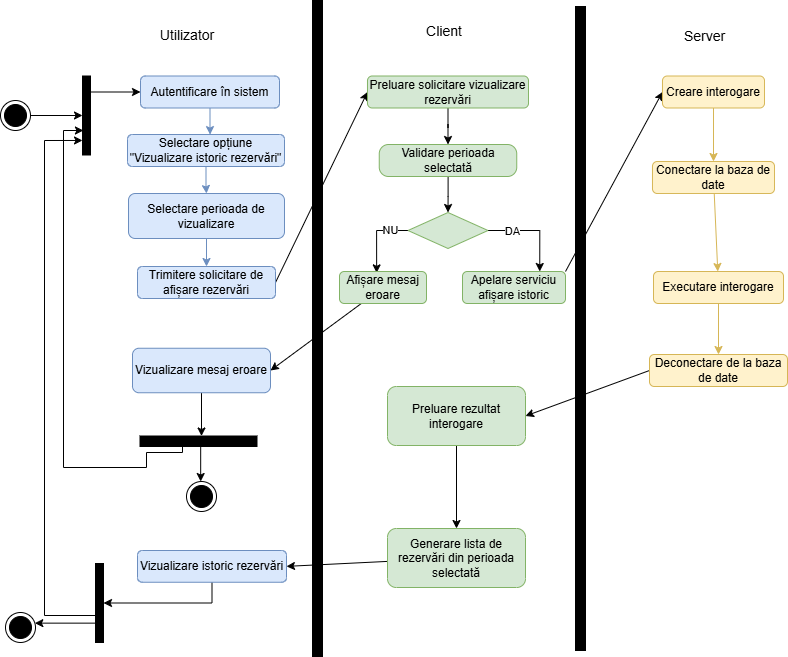

The diagram above was exported from draw.io. Its source (the exported page's mxGraphModel, read from the mxfile embedded in the PNG):
<mxGraphModel dx="1281" dy="562" grid="0" gridSize="10" guides="1" tooltips="1" connect="1" arrows="1" fold="1" page="1" pageScale="1" pageWidth="827" pageHeight="1169" math="0" shadow="0">
  <root>
    <mxCell id="0" />
    <mxCell id="1" parent="0" />
    <mxCell id="HjfZSPjAgt0ZNv8kshiy-1" edge="1" parent="1" source="HjfZSPjAgt0ZNv8kshiy-2" style="rounded=0;orthogonalLoop=1;jettySize=auto;html=1;" target="HjfZSPjAgt0ZNv8kshiy-9">
      <mxGeometry relative="1" as="geometry" />
    </mxCell>
    <mxCell id="HjfZSPjAgt0ZNv8kshiy-2" parent="1" style="ellipse;html=1;shape=endState;fillColor=#000000;strokeColor=light-dark(#000000,#FF9090);" value="" vertex="1">
      <mxGeometry height="30" width="30" x="15" y="215" as="geometry" />
    </mxCell>
    <mxCell id="HjfZSPjAgt0ZNv8kshiy-3" parent="1" style="html=1;points=[[0,0,0,0,5],[0,1,0,0,-5],[1,0,0,0,5],[1,1,0,0,-5]];perimeter=orthogonalPerimeter;outlineConnect=0;targetShapes=umlLifeline;portConstraint=eastwest;newEdgeStyle={&quot;curved&quot;:0,&quot;rounded&quot;:0};fillColor=#000000;" value="" vertex="1">
      <mxGeometry height="656" width="10" x="327" y="115" as="geometry" />
    </mxCell>
    <mxCell id="HjfZSPjAgt0ZNv8kshiy-4" edge="1" parent="1" source="HjfZSPjAgt0ZNv8kshiy-5" style="edgeStyle=orthogonalEdgeStyle;rounded=0;orthogonalLoop=1;jettySize=auto;html=1;entryX=0.5;entryY=0;entryDx=0;entryDy=0;fillColor=#dae8fc;strokeColor=#6c8ebf;" target="HjfZSPjAgt0ZNv8kshiy-19">
      <mxGeometry relative="1" as="geometry" />
    </mxCell>
    <mxCell id="HjfZSPjAgt0ZNv8kshiy-5" parent="1" style="rounded=1;whiteSpace=wrap;html=1;fillColor=#dae8fc;strokeColor=#6c8ebf;" value="Selectare opțiune &quot;Vizualizare istoric rezervări&quot;" vertex="1">
      <mxGeometry height="32" width="157" x="142" y="249" as="geometry" />
    </mxCell>
    <mxCell id="HjfZSPjAgt0ZNv8kshiy-6" parent="1" style="html=1;points=[[0,0,0,0,5],[0,1,0,0,-5],[1,0,0,0,5],[1,1,0,0,-5]];perimeter=orthogonalPerimeter;outlineConnect=0;targetShapes=umlLifeline;portConstraint=eastwest;newEdgeStyle={&quot;curved&quot;:0,&quot;rounded&quot;:0};fillColor=#000000;" value="" vertex="1">
      <mxGeometry height="644" width="10" x="590" y="121" as="geometry" />
    </mxCell>
    <mxCell id="HjfZSPjAgt0ZNv8kshiy-7" edge="1" parent="1" source="HjfZSPjAgt0ZNv8kshiy-9" style="rounded=0;orthogonalLoop=1;jettySize=auto;html=1;entryX=0;entryY=0.5;entryDx=0;entryDy=0;" target="HjfZSPjAgt0ZNv8kshiy-16">
      <mxGeometry relative="1" as="geometry" />
    </mxCell>
    <mxCell id="HjfZSPjAgt0ZNv8kshiy-8" edge="1" parent="1" source="HjfZSPjAgt0ZNv8kshiy-11" style="edgeStyle=orthogonalEdgeStyle;rounded=0;orthogonalLoop=1;jettySize=auto;html=1;curved=0;entryX=0;entryY=0.816;entryDx=0;entryDy=0;entryPerimeter=0;" target="HjfZSPjAgt0ZNv8kshiy-9">
      <mxGeometry relative="1" as="geometry">
        <Array as="points">
          <mxPoint x="59" y="730" />
          <mxPoint x="59" y="255" />
        </Array>
      </mxGeometry>
    </mxCell>
    <mxCell id="HjfZSPjAgt0ZNv8kshiy-9" parent="1" style="html=1;points=[[0,0,0,0,5],[0,1,0,0,-5],[1,0,0,0,5],[1,1,0,0,-5]];perimeter=orthogonalPerimeter;outlineConnect=0;targetShapes=umlLifeline;portConstraint=eastwest;newEdgeStyle={&quot;curved&quot;:0,&quot;rounded&quot;:0};fillColor=#000000;" value="" vertex="1">
      <mxGeometry height="79" width="8" x="97" y="190.5" as="geometry" />
    </mxCell>
    <mxCell id="HjfZSPjAgt0ZNv8kshiy-10" parent="1" style="html=1;points=[[0,0,0,0,5],[0,1,0,0,-5],[1,0,0,0,5],[1,1,0,0,-5]];perimeter=orthogonalPerimeter;outlineConnect=0;targetShapes=umlLifeline;portConstraint=eastwest;newEdgeStyle={&quot;curved&quot;:0,&quot;rounded&quot;:0};fillColor=#000000;rotation=-90;" value="" vertex="1">
      <mxGeometry height="117" width="10.5" x="207.75" y="497.25" as="geometry" />
    </mxCell>
    <mxCell id="HjfZSPjAgt0ZNv8kshiy-11" parent="1" style="html=1;points=[[0,0,0,0,5],[0,1,0,0,-5],[1,0,0,0,5],[1,1,0,0,-5]];perimeter=orthogonalPerimeter;outlineConnect=0;targetShapes=umlLifeline;portConstraint=eastwest;newEdgeStyle={&quot;curved&quot;:0,&quot;rounded&quot;:0};fillColor=#000000;" value="" vertex="1">
      <mxGeometry height="79" width="8" x="110" y="678" as="geometry" />
    </mxCell>
    <mxCell id="HjfZSPjAgt0ZNv8kshiy-12" edge="1" parent="1" source="HjfZSPjAgt0ZNv8kshiy-11" style="rounded=0;orthogonalLoop=1;jettySize=auto;html=1;" target="HjfZSPjAgt0ZNv8kshiy-13">
      <mxGeometry relative="1" as="geometry" />
    </mxCell>
    <mxCell id="HjfZSPjAgt0ZNv8kshiy-13" parent="1" style="ellipse;html=1;shape=endState;fillColor=#000000;strokeColor=light-dark(#000000,#FF9090);" value="" vertex="1">
      <mxGeometry height="30" width="30" x="20" y="727" as="geometry" />
    </mxCell>
    <mxCell id="HjfZSPjAgt0ZNv8kshiy-14" edge="1" parent="1" source="HjfZSPjAgt0ZNv8kshiy-10" style="rounded=0;orthogonalLoop=1;jettySize=auto;html=1;" target="HjfZSPjAgt0ZNv8kshiy-15">
      <mxGeometry relative="1" as="geometry" />
    </mxCell>
    <mxCell id="HjfZSPjAgt0ZNv8kshiy-15" parent="1" style="ellipse;html=1;shape=endState;fillColor=#000000;strokeColor=light-dark(#000000,#FF9090);" value="" vertex="1">
      <mxGeometry height="30" width="30" x="201" y="596" as="geometry" />
    </mxCell>
    <mxCell id="HjfZSPjAgt0ZNv8kshiy-16" parent="1" style="rounded=1;whiteSpace=wrap;html=1;fillColor=#dae8fc;strokeColor=#6c8ebf;" value="Autentificare în sistem" vertex="1">
      <mxGeometry height="32" width="139" x="155" y="190.5" as="geometry" />
    </mxCell>
    <mxCell id="HjfZSPjAgt0ZNv8kshiy-17" edge="1" parent="1" source="HjfZSPjAgt0ZNv8kshiy-16" style="edgeStyle=orthogonalEdgeStyle;rounded=0;orthogonalLoop=1;jettySize=auto;html=1;entryX=0.526;entryY=0.003;entryDx=0;entryDy=0;entryPerimeter=0;fillColor=#dae8fc;strokeColor=#6c8ebf;" target="HjfZSPjAgt0ZNv8kshiy-5">
      <mxGeometry relative="1" as="geometry" />
    </mxCell>
    <mxCell id="HjfZSPjAgt0ZNv8kshiy-18" edge="1" parent="1" source="HjfZSPjAgt0ZNv8kshiy-19" style="edgeStyle=orthogonalEdgeStyle;rounded=0;orthogonalLoop=1;jettySize=auto;html=1;entryX=0.5;entryY=0;entryDx=0;entryDy=0;fillColor=#dae8fc;strokeColor=#6c8ebf;" target="HjfZSPjAgt0ZNv8kshiy-21">
      <mxGeometry relative="1" as="geometry" />
    </mxCell>
    <mxCell id="HjfZSPjAgt0ZNv8kshiy-19" parent="1" style="rounded=1;whiteSpace=wrap;html=1;fillColor=#dae8fc;strokeColor=#6c8ebf;" value="Selectare perioada de vizualizare" vertex="1">
      <mxGeometry height="45" width="156" x="143" y="308" as="geometry" />
    </mxCell>
    <mxCell id="HjfZSPjAgt0ZNv8kshiy-20" edge="1" parent="1" source="HjfZSPjAgt0ZNv8kshiy-21" style="rounded=0;orthogonalLoop=1;jettySize=auto;html=1;exitX=1;exitY=0.5;exitDx=0;exitDy=0;entryX=0;entryY=0.5;entryDx=0;entryDy=0;" target="HjfZSPjAgt0ZNv8kshiy-23">
      <mxGeometry relative="1" as="geometry" />
    </mxCell>
    <mxCell id="HjfZSPjAgt0ZNv8kshiy-21" parent="1" style="rounded=1;whiteSpace=wrap;html=1;fillColor=#dae8fc;strokeColor=#6c8ebf;" value="Trimitere solicitare de afișare rezervări" vertex="1">
      <mxGeometry height="32" width="138" x="152" y="381" as="geometry" />
    </mxCell>
    <mxCell id="HjfZSPjAgt0ZNv8kshiy-22" edge="1" parent="1" source="HjfZSPjAgt0ZNv8kshiy-23" style="edgeStyle=orthogonalEdgeStyle;rounded=0;orthogonalLoop=1;jettySize=auto;html=1;entryX=0.5;entryY=0;entryDx=0;entryDy=0;" target="HjfZSPjAgt0ZNv8kshiy-25">
      <mxGeometry relative="1" as="geometry" />
    </mxCell>
    <mxCell id="HjfZSPjAgt0ZNv8kshiy-23" parent="1" style="rounded=1;whiteSpace=wrap;html=1;fillColor=#d5e8d4;strokeColor=#82b366;" value="Preluare solicitare vizualizare rezervări" vertex="1">
      <mxGeometry height="32" width="161" x="382" y="190.5" as="geometry" />
    </mxCell>
    <mxCell id="HjfZSPjAgt0ZNv8kshiy-24" edge="1" parent="1" source="HjfZSPjAgt0ZNv8kshiy-25" style="edgeStyle=orthogonalEdgeStyle;rounded=0;orthogonalLoop=1;jettySize=auto;html=1;entryX=0.5;entryY=0;entryDx=0;entryDy=0;" target="HjfZSPjAgt0ZNv8kshiy-30">
      <mxGeometry relative="1" as="geometry" />
    </mxCell>
    <mxCell id="HjfZSPjAgt0ZNv8kshiy-25" parent="1" style="rounded=1;whiteSpace=wrap;html=1;fillColor=#d5e8d4;strokeColor=#82b366;arcSize=29;" value="Validare perioada selectată" vertex="1">
      <mxGeometry height="32" width="137.5" x="393.75" y="259" as="geometry" />
    </mxCell>
    <mxCell id="HjfZSPjAgt0ZNv8kshiy-26" edge="1" parent="1" source="HjfZSPjAgt0ZNv8kshiy-30" style="edgeStyle=orthogonalEdgeStyle;rounded=0;orthogonalLoop=1;jettySize=auto;html=1;entryX=0.75;entryY=0;entryDx=0;entryDy=0;exitX=1;exitY=0.5;exitDx=0;exitDy=0;" target="HjfZSPjAgt0ZNv8kshiy-32">
      <mxGeometry relative="1" as="geometry">
        <mxPoint x="555" y="381" as="targetPoint" />
      </mxGeometry>
    </mxCell>
    <mxCell id="HjfZSPjAgt0ZNv8kshiy-27" connectable="0" parent="HjfZSPjAgt0ZNv8kshiy-26" style="edgeLabel;html=1;align=center;verticalAlign=middle;resizable=0;points=[];" value="DA" vertex="1">
      <mxGeometry relative="1" x="-0.4831" as="geometry">
        <mxPoint as="offset" />
      </mxGeometry>
    </mxCell>
    <mxCell id="HjfZSPjAgt0ZNv8kshiy-28" edge="1" parent="1" source="HjfZSPjAgt0ZNv8kshiy-30" style="edgeStyle=orthogonalEdgeStyle;rounded=0;orthogonalLoop=1;jettySize=auto;html=1;exitX=0;exitY=0.5;exitDx=0;exitDy=0;entryX=0.427;entryY=0.043;entryDx=0;entryDy=0;entryPerimeter=0;" target="HjfZSPjAgt0ZNv8kshiy-34">
      <mxGeometry relative="1" as="geometry">
        <mxPoint x="369" y="395" as="targetPoint" />
      </mxGeometry>
    </mxCell>
    <mxCell id="HjfZSPjAgt0ZNv8kshiy-29" connectable="0" parent="HjfZSPjAgt0ZNv8kshiy-28" style="edgeLabel;html=1;align=center;verticalAlign=middle;resizable=0;points=[];" value="NU" vertex="1">
      <mxGeometry relative="1" x="-0.5108" y="-1" as="geometry">
        <mxPoint as="offset" />
      </mxGeometry>
    </mxCell>
    <mxCell id="HjfZSPjAgt0ZNv8kshiy-30" parent="1" style="rhombus;whiteSpace=wrap;html=1;fillColor=#d5e8d4;strokeColor=#82b366;" value="" vertex="1">
      <mxGeometry height="36" width="80" x="422.5" y="327" as="geometry" />
    </mxCell>
    <mxCell id="HjfZSPjAgt0ZNv8kshiy-31" edge="1" parent="1" source="HjfZSPjAgt0ZNv8kshiy-32" style="rounded=0;orthogonalLoop=1;jettySize=auto;html=1;entryX=0;entryY=0.5;entryDx=0;entryDy=0;exitX=1;exitY=0;exitDx=0;exitDy=0;" target="HjfZSPjAgt0ZNv8kshiy-42">
      <mxGeometry relative="1" as="geometry" />
    </mxCell>
    <mxCell id="HjfZSPjAgt0ZNv8kshiy-32" parent="1" style="rounded=1;whiteSpace=wrap;html=1;fillColor=#d5e8d4;strokeColor=#82b366;" value="Apelare serviciu afișare istoric" vertex="1">
      <mxGeometry height="32" width="103" x="477" y="386" as="geometry" />
    </mxCell>
    <mxCell id="HjfZSPjAgt0ZNv8kshiy-33" edge="1" parent="1" source="HjfZSPjAgt0ZNv8kshiy-34" style="rounded=0;orthogonalLoop=1;jettySize=auto;html=1;entryX=1;entryY=0.5;entryDx=0;entryDy=0;" target="HjfZSPjAgt0ZNv8kshiy-48">
      <mxGeometry relative="1" as="geometry" />
    </mxCell>
    <mxCell id="HjfZSPjAgt0ZNv8kshiy-34" parent="1" style="rounded=1;whiteSpace=wrap;html=1;fillColor=#d5e8d4;strokeColor=#82b366;" value="Afișare mesaj eroare" vertex="1">
      <mxGeometry height="32" width="87" x="354" y="386" as="geometry" />
    </mxCell>
    <mxCell id="HjfZSPjAgt0ZNv8kshiy-35" edge="1" parent="1" source="HjfZSPjAgt0ZNv8kshiy-36" style="rounded=0;orthogonalLoop=1;jettySize=auto;html=1;entryX=1;entryY=0.5;entryDx=0;entryDy=0;exitX=0;exitY=0.5;exitDx=0;exitDy=0;" target="HjfZSPjAgt0ZNv8kshiy-44">
      <mxGeometry relative="1" as="geometry" />
    </mxCell>
    <mxCell id="HjfZSPjAgt0ZNv8kshiy-36" parent="1" style="rounded=1;whiteSpace=wrap;html=1;fillColor=#fff2cc;strokeColor=#d6b656;" value="Deconectare de la baza de date" vertex="1">
      <mxGeometry height="32" width="138" x="664" y="469" as="geometry" />
    </mxCell>
    <mxCell id="HjfZSPjAgt0ZNv8kshiy-37" edge="1" parent="1" source="HjfZSPjAgt0ZNv8kshiy-38" style="rounded=0;orthogonalLoop=1;jettySize=auto;html=1;entryX=0.5;entryY=0;entryDx=0;entryDy=0;fillColor=#fff2cc;strokeColor=#d6b656;" target="HjfZSPjAgt0ZNv8kshiy-36">
      <mxGeometry relative="1" as="geometry" />
    </mxCell>
    <mxCell id="HjfZSPjAgt0ZNv8kshiy-38" parent="1" style="rounded=1;whiteSpace=wrap;html=1;fillColor=#fff2cc;strokeColor=#d6b656;" value="Executare interogare" vertex="1">
      <mxGeometry height="32" width="130" x="668" y="386" as="geometry" />
    </mxCell>
    <mxCell id="HjfZSPjAgt0ZNv8kshiy-39" edge="1" parent="1" source="HjfZSPjAgt0ZNv8kshiy-40" style="rounded=0;orthogonalLoop=1;jettySize=auto;html=1;fillColor=#fff2cc;strokeColor=#d6b656;" target="HjfZSPjAgt0ZNv8kshiy-38">
      <mxGeometry relative="1" as="geometry" />
    </mxCell>
    <mxCell id="HjfZSPjAgt0ZNv8kshiy-40" parent="1" style="rounded=1;whiteSpace=wrap;html=1;fillColor=#fff2cc;strokeColor=#d6b656;" value="Conectare la baza de date" vertex="1">
      <mxGeometry height="32" width="122" x="667" y="276" as="geometry" />
    </mxCell>
    <mxCell id="HjfZSPjAgt0ZNv8kshiy-41" edge="1" parent="1" source="HjfZSPjAgt0ZNv8kshiy-42" style="edgeStyle=orthogonalEdgeStyle;rounded=0;orthogonalLoop=1;jettySize=auto;html=1;fillColor=#fff2cc;strokeColor=#d6b656;" target="HjfZSPjAgt0ZNv8kshiy-40">
      <mxGeometry relative="1" as="geometry" />
    </mxCell>
    <mxCell id="HjfZSPjAgt0ZNv8kshiy-42" parent="1" style="rounded=1;whiteSpace=wrap;html=1;fillColor=#fff2cc;strokeColor=#d6b656;" value="Creare interogare" vertex="1">
      <mxGeometry height="32" width="102" x="677" y="190.5" as="geometry" />
    </mxCell>
    <mxCell id="HjfZSPjAgt0ZNv8kshiy-43" edge="1" parent="1" source="HjfZSPjAgt0ZNv8kshiy-44" style="edgeStyle=orthogonalEdgeStyle;rounded=0;orthogonalLoop=1;jettySize=auto;html=1;entryX=0.5;entryY=0;entryDx=0;entryDy=0;" target="HjfZSPjAgt0ZNv8kshiy-46">
      <mxGeometry relative="1" as="geometry" />
    </mxCell>
    <mxCell id="HjfZSPjAgt0ZNv8kshiy-44" parent="1" style="rounded=1;whiteSpace=wrap;html=1;fillColor=#d5e8d4;strokeColor=#82b366;" value="Preluare rezultat interogare" vertex="1">
      <mxGeometry height="59" width="138" x="402" y="501" as="geometry" />
    </mxCell>
    <mxCell id="HjfZSPjAgt0ZNv8kshiy-45" edge="1" parent="1" source="HjfZSPjAgt0ZNv8kshiy-46" style="rounded=0;orthogonalLoop=1;jettySize=auto;html=1;entryX=1;entryY=0.5;entryDx=0;entryDy=0;" target="HjfZSPjAgt0ZNv8kshiy-51">
      <mxGeometry relative="1" as="geometry" />
    </mxCell>
    <mxCell id="HjfZSPjAgt0ZNv8kshiy-46" parent="1" style="rounded=1;whiteSpace=wrap;html=1;fillColor=#d5e8d4;strokeColor=#82b366;" value="Generare lista de rezervări din perioada selectată" vertex="1">
      <mxGeometry height="59" width="138" x="402" y="643" as="geometry" />
    </mxCell>
    <mxCell id="HjfZSPjAgt0ZNv8kshiy-47" edge="1" parent="1" source="HjfZSPjAgt0ZNv8kshiy-48" style="rounded=0;orthogonalLoop=1;jettySize=auto;html=1;" target="HjfZSPjAgt0ZNv8kshiy-10">
      <mxGeometry relative="1" as="geometry" />
    </mxCell>
    <mxCell id="HjfZSPjAgt0ZNv8kshiy-48" parent="1" style="rounded=1;whiteSpace=wrap;html=1;fillColor=#dae8fc;strokeColor=#6c8ebf;" value="Vizualizare mesaj eroare" vertex="1">
      <mxGeometry height="44.5" width="138" x="147" y="462.75" as="geometry" />
    </mxCell>
    <mxCell id="HjfZSPjAgt0ZNv8kshiy-49" edge="1" parent="1" source="HjfZSPjAgt0ZNv8kshiy-10" style="edgeStyle=orthogonalEdgeStyle;rounded=0;orthogonalLoop=1;jettySize=auto;html=1;curved=0;">
      <mxGeometry relative="1" as="geometry">
        <Array as="points">
          <mxPoint x="197" y="556" />
          <mxPoint x="197" y="567" />
          <mxPoint x="161" y="567" />
          <mxPoint x="161" y="582" />
          <mxPoint x="78" y="582" />
          <mxPoint x="78" y="245" />
        </Array>
        <mxPoint x="201.00440043604652" y="568.02" as="sourcePoint" />
        <mxPoint x="97.93" y="245.00300000000004" as="targetPoint" />
      </mxGeometry>
    </mxCell>
    <mxCell id="HjfZSPjAgt0ZNv8kshiy-50" edge="1" parent="1" source="HjfZSPjAgt0ZNv8kshiy-51" style="edgeStyle=orthogonalEdgeStyle;rounded=0;orthogonalLoop=1;jettySize=auto;html=1;exitX=0.5;exitY=1;exitDx=0;exitDy=0;" target="HjfZSPjAgt0ZNv8kshiy-11">
      <mxGeometry relative="1" as="geometry" />
    </mxCell>
    <mxCell id="HjfZSPjAgt0ZNv8kshiy-51" parent="1" style="rounded=1;whiteSpace=wrap;html=1;fillColor=#dae8fc;strokeColor=#6c8ebf;" value="Vizualizare istoric rezervări" vertex="1">
      <mxGeometry height="31.75" width="149" x="152" y="665" as="geometry" />
    </mxCell>
    <mxCell id="HjfZSPjAgt0ZNv8kshiy-52" parent="1" style="text;html=1;whiteSpace=wrap;strokeColor=none;fillColor=none;align=center;verticalAlign=middle;rounded=0;autosize=1;resizable=0;" value="&lt;font style=&quot;font-size: 14px;&quot;&gt;Utilizator&lt;/font&gt;" vertex="1">
      <mxGeometry height="29" width="72" x="166" y="135" as="geometry" />
    </mxCell>
    <mxCell id="HjfZSPjAgt0ZNv8kshiy-53" parent="1" style="text;html=1;whiteSpace=wrap;strokeColor=none;fillColor=none;align=center;verticalAlign=middle;rounded=0;autosize=1;resizable=0;" value="&lt;span style=&quot;font-size: 14px;&quot;&gt;Server&lt;/span&gt;" vertex="1">
      <mxGeometry height="29" width="59" x="690" y="136" as="geometry" />
    </mxCell>
    <mxCell id="HjfZSPjAgt0ZNv8kshiy-54" parent="1" style="text;html=1;whiteSpace=wrap;strokeColor=none;fillColor=none;align=center;verticalAlign=middle;rounded=0;autosize=1;resizable=0;" value="&lt;span style=&quot;font-size: 14px;&quot;&gt;Client&lt;/span&gt;" vertex="1">
      <mxGeometry height="29" width="54" x="431.5" y="131" as="geometry" />
    </mxCell>
  </root>
</mxGraphModel>